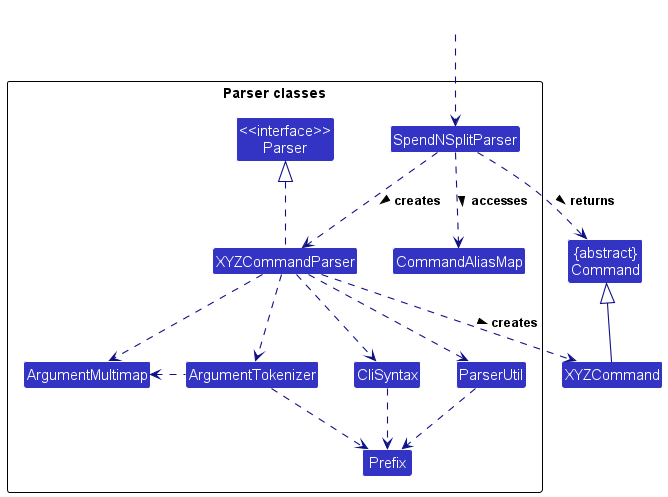

The diagram above was rendered by PlantUML. Its source (embedded in the PNG):
@startuml
!include style.puml
skinparam arrowThickness 1.1
skinparam arrowColor LOGIC_COLOR_T4
skinparam classBackgroundColor LOGIC_COLOR

Class "{abstract}\nCommand" as Command
Class XYZCommand

package "Parser classes"{
Class "<<interface>>\nParser" as Parser
Class SpendNSplitParser
Class XYZCommandParser
Class CliSyntax
Class ParserUtil
Class ArgumentMultimap
Class ArgumentTokenizer
Class CommandAliasMap
Class Prefix
}

Class HiddenOutside #FFFFFF
HiddenOutside ..> SpendNSplitParser

SpendNSplitParser .down.> XYZCommandParser: creates >

XYZCommandParser ..> XYZCommand : creates >
SpendNSplitParser ..> Command : returns >
SpendNSplitParser ..> CommandAliasMap : accesses >
XYZCommandParser .up.|> Parser
XYZCommandParser ..> ArgumentMultimap
XYZCommandParser ..> ArgumentTokenizer
ArgumentTokenizer .left.> ArgumentMultimap
XYZCommandParser ..> CliSyntax
CliSyntax ..> Prefix
XYZCommandParser ..> ParserUtil
ParserUtil .down.> Prefix
ArgumentTokenizer .down.> Prefix
XYZCommand -up-|> Command
@enduml